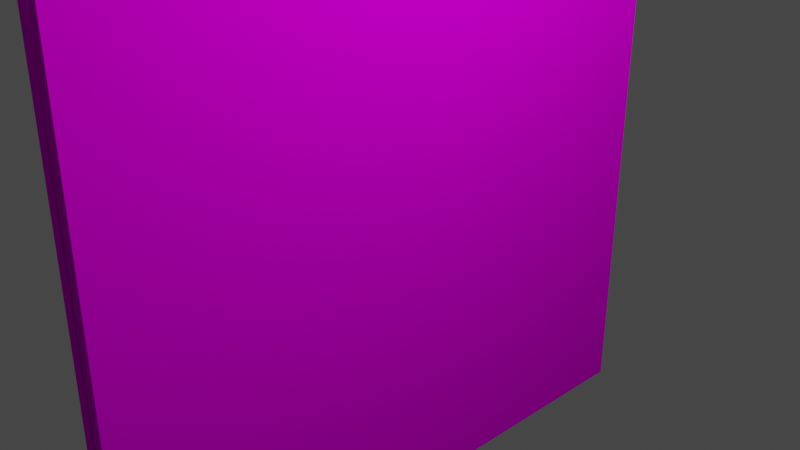 # Source: wall_window_smooth.blend  (saved by Blender 3.0.42; exported with 4.5.12 LTS)
import bpy
from mathutils import Matrix  # noqa: F401  (used for matrix-valued properties, if any)

bpy.ops.wm.read_factory_settings(use_empty=True)
scene = bpy.context.scene
scene.name = 'Scene'

# ---- collections
col_collection = bpy.data.collections.new('Collection'); scene.collection.children.link(col_collection)

# ---- images (referenced by path relative to the original .blend; pixels are not part of the script)
import os
ASSET_DIR = os.environ.get("B2B_ASSET_DIR", "")  # directory of the original .blend (textures are referenced by path, not embedded)
HERE = os.path.dirname(os.path.abspath(__file__))  # packed textures are extracted next to this script under _unpacked/

def load_image(name, relpath, width, height, colorspace="sRGB"):
    """Load a texture the original file referenced (path relative to the .blend, or extracted next to this script)."""
    p = next((c for c in (os.path.join(HERE, relpath), os.path.join(ASSET_DIR, relpath)) if relpath and os.path.exists(c)), "")
    if p:
        img = bpy.data.images.load(p, check_existing=True)
        img.name = name
    else:  # same state as the original file: an image datablock whose file is absent (Cycles renders it pink)
        img = bpy.data.images.new(name, width, height)
        img.source = "FILE"
        img.filepath = "//" + (relpath or name)
    img.colorspace_settings.name = colorspace
    return img
img_rustic_wood_texture_png_001 = load_image('rustic_wood_texture.png.001', 'rustic_wood_texture.png', 1024, 1024, 'sRGB')

# ---- materials (node trees are filled in below, after node groups)
mat_material = bpy.data.materials.new('Material')
mat_material.alpha_threshold = 0.0
mat_material.use_transparent_shadow = False
mat_material.line_color = (0.0, 0.0, 0.0, 1.0)
mat_material_001 = bpy.data.materials.new('Material.001')
mat_material_001.alpha_threshold = 0.0
mat_material_001.use_transparent_shadow = False
mat_material_001.line_color = (0.0, 0.0, 0.0, 1.0)

# ---- material node trees
mat_material.use_nodes = True; mat_material.node_tree.nodes.clear()
_N = mat_material.node_tree.nodes; _L = mat_material.node_tree.links
n0 = _N.new('ShaderNodeOutputMaterial'); n0.name = 'Material Output'; n0.location = (300, 300)
n1 = _N.new('ShaderNodeBsdfPrincipled'); n1.name = 'Principled BSDF'; n1.location = (10, 300)
n1.distribution = 'GGX'
n1.subsurface_method = 'RANDOM_WALK_SKIN'
n1.inputs[2].default_value = 1.0
n1.inputs[3].default_value = 1.45
n1.inputs[13].default_value = 0.0
n1.inputs[27].default_value = (0.0, 0.0, 0.0, 1.0)
n1.inputs[28].default_value = 1.0
n2 = _N.new('ShaderNodeTexImage'); n2.name = 'Image Texture'; n2.location = (-280, 270)
n2.image = img_rustic_wood_texture_png_001
_L.new(n1.outputs[0], n0.inputs[0])
_L.new(n2.outputs[0], n1.inputs[0])
n0.is_active_output = True
mat_material_001.use_nodes = True; mat_material_001.node_tree.nodes.clear()
_N = mat_material_001.node_tree.nodes; _L = mat_material_001.node_tree.links
n0 = _N.new('ShaderNodeOutputMaterial'); n0.name = 'Material Output'; n0.location = (300, 300)
n1 = _N.new('ShaderNodeBsdfPrincipled'); n1.name = 'Principled BSDF'; n1.location = (10, 300)
n1.distribution = 'GGX'
n1.subsurface_method = 'RANDOM_WALK_SKIN'
n1.inputs[2].default_value = 0.4
n1.inputs[3].default_value = 1.45
n1.inputs[27].default_value = (0.0, 0.0, 0.0, 1.0)
n1.inputs[28].default_value = 1.0
_L.new(n1.outputs[0], n0.inputs[0])
n0.is_active_output = True

# ---- world
world_world = bpy.data.worlds.new('World'); scene.world = world_world
world_world.use_nodes = True; world_world.node_tree.nodes.clear()
_N = world_world.node_tree.nodes; _L = world_world.node_tree.links
n0 = _N.new('ShaderNodeOutputWorld'); n0.name = 'World Output'; n0.location = (300, 300)
n1 = _N.new('ShaderNodeBackground'); n1.name = 'Background'; n1.location = (10, 300)
n1.inputs[0].default_value = (0.05088, 0.05088, 0.05088, 1.0)
_L.new(n1.outputs[0], n0.inputs[0])
n0.is_active_output = True
world_world.color = (0.05088, 0.05088, 0.05088)
world_world.use_sun_shadow = False
world_world.sun_shadow_jitter_overblur = 0.0

# ---- cameras
cam_camera = bpy.data.cameras.new('Camera')
cam_camera.clip_end = 100.0
cam_camera.ortho_scale = 7.314

# ---- lights
light_light = bpy.data.lights.new('Light', 'POINT')
light_light.transmission_factor = 0.0
light_light.energy = 1000.0
light_light.shadow_soft_size = 0.1
light_light.shadow_maximum_resolution = 0.006
light_light.use_absolute_resolution = True

# ---- meshes
me_cube_002 = bpy.data.meshes.new('Cube.002')
me_cube_002.from_pydata([(0.01086, 0.3001, 0.4804), (0.01086, 0.3001, 0.4804), (0.01086, 0.3001, 0.4804), (0.01086, 0.3001, -0.4682), (0.01086, 0.3001, -0.4682), (0.01086, 0.3001, -0.4682), (0.01086, 0.3001, -0.4682), (0.01086, -0.3111, 0.4804), (0.01086, -0.3111, 0.4804), (0.01086, -0.3111, 0.4804), (0.01086, -0.3111, 0.4804), (0.01086, -0.3111, -0.4682), (0.01086, -0.3111, -0.4682), (0.01086, -0.3111, -0.4682), (0.01086, -0.3111, -0.4682), (-0.02317, 0.9796, 0.975), (-0.02317, 0.9796, 0.975), (-0.02317, 0.9796, -1.025), (-0.02317, 0.9796, -1.025), (-0.02317, -1.02, 0.975), (-0.02317, -1.02, 0.975), (-0.02317, -1.02, -1.025), (-0.02317, -1.02, -1.025), (0.01086, 0.9796, 0.975), (0.01086, 0.9796, 0.975), (0.01086, 0.9796, 0.975), (0.01086, 0.9796, -1.025), (0.01086, 0.9796, -1.025), (0.01086, 0.9796, -1.025), (0.01086, 0.9796, -1.025), (0.01086, -1.02, 0.975), (0.01086, -1.02, 0.975), (0.01086, -1.02, 0.975), (0.01086, -1.02, 0.975), (0.01086, -1.02, -1.025), (0.01086, -1.02, -1.025), (0.01086, -1.02, -1.025), (0.01086, -1.02, -1.025), (0.03221, 0.2664, 0.3831), (0.03221, 0.2664, 0.3831), (0.03221, 0.2664, 0.3831), (0.03221, 0.2664, 0.3831), (0.03221, 0.2664, -0.3709), (0.03221, 0.2664, -0.3709), (0.03221, 0.2664, -0.3709), (0.03221, 0.2664, -0.3709), (0.03221, -0.2774, 0.3831), (0.03221, -0.2774, 0.3831), (0.03221, -0.2774, 0.3831), (0.03221, -0.2774, 0.3831), (0.03221, -0.2774, -0.3709), (0.03221, -0.2774, -0.3709), (0.03221, -0.2774, -0.3709), (0.03221, -0.2774, -0.3709), (0.03221, 0.3001, 0.4804), (0.03221, 0.3001, 0.4804), (0.03221, 0.3001, 0.4804), (0.03221, 0.3001, 0.4804), (0.03221, 0.3001, -0.4682), (0.03221, 0.3001, -0.4682), (0.03221, 0.3001, -0.4682), (0.03221, 0.3001, -0.4682), (0.03221, -0.3111, 0.4804), (0.03221, -0.3111, 0.4804), (0.03221, -0.3111, 0.4804), (0.03221, -0.3111, 0.4804), (0.03221, -0.3111, -0.4682), (0.03221, -0.3111, -0.4682), (0.03221, -0.3111, -0.4682), (0.03221, -0.3111, -0.4682), (-0.02317, 0.2664, 0.3831), (-0.02317, 0.2664, 0.3831), (-0.02317, 0.2664, -0.3709), (-0.02317, 0.2664, -0.3709), (-0.02317, -0.2774, 0.3831), (-0.02317, -0.2774, 0.3831), (-0.02317, -0.2774, -0.3709), (-0.02317, -0.2774, -0.3709), (-0.009616, 0.04215, 0.3831), (-0.009616, 0.04215, 0.3831), (-0.009616, 0.04215, 0.3831), (-0.009616, 0.04215, -0.3961), (-0.009616, 0.04215, -0.3961), (-0.009616, 0.04215, -0.3961), (-0.009616, 0.0026, 0.3831), (-0.009616, 0.0026, 0.3831), (-0.009616, 0.0026, 0.3831), (-0.009616, 0.0026, -0.3961), (-0.009616, 0.0026, -0.3961), (-0.009616, 0.0026, -0.3961), (0.01865, 0.04215, 0.3831), (0.01865, 0.04215, 0.3831), (0.01865, 0.04215, 0.3831), (0.01865, 0.04215, -0.3961), (0.01865, 0.04215, -0.3961), (0.01865, 0.04215, -0.3961), (0.01865, 0.0026, 0.3831), (0.01865, 0.0026, 0.3831), (0.01865, 0.0026, 0.3831), (0.01865, 0.0026, -0.3961), (0.01865, 0.0026, -0.3961), (0.01865, 0.0026, -0.3961), (-0.009616, 0.02751, 0.006121), (-0.009616, 0.02751, 0.006121), (-0.009616, 0.02751, 0.006121), (-0.009616, -0.01205, 0.006121), (-0.009616, -0.01205, 0.006121), (-0.009616, -0.01205, 0.006121), (0.01865, -0.01205, 0.006121), (0.01865, -0.01205, 0.006121), (0.01865, -0.01205, 0.006121), (0.01865, -0.01205, 0.006121), (0.01865, 0.02751, 0.006121), (0.01865, 0.02751, 0.006121), (0.01865, 0.02751, 0.006121), (0.01865, 0.02751, 0.006121), (0.01758, 0.2664, 0.0006175), (0.01758, 0.2664, 0.0006175), (0.01758, 0.2664, 0.0006175), (0.01758, -0.3045, 0.0006175), (0.01758, -0.3045, 0.0006175), (0.01758, -0.3045, 0.0006175), (-0.01017, 0.2664, 0.0006175), (-0.01017, 0.2664, 0.0006175), (-0.01017, 0.2664, 0.0006175), (-0.01017, -0.3045, 0.0006175), (-0.01017, -0.3045, 0.0006175), (-0.01017, -0.3045, 0.0006175), (0.01758, 0.2664, 0.03264), (0.01758, 0.2664, 0.03264), (0.01758, 0.2664, 0.03264), (0.01758, -0.3045, 0.03264), (0.01758, -0.3045, 0.03264), (0.01758, -0.3045, 0.03264), (-0.01017, 0.2664, 0.03264), (-0.01017, 0.2664, 0.03264), (-0.01017, 0.2664, 0.03264), (-0.01017, -0.3045, 0.03264), (-0.01017, -0.3045, 0.03264), (-0.01017, -0.3045, 0.03264), (0.03221, 0.125, 0.0006175), (0.03221, 0.125, 0.0006175), (0.03221, 0.125, 0.0006175), (0.03221, 0.125, 0.0006175), (-0.01017, 0.2547, 0.0006175), (-0.01017, 0.2547, 0.0006175), (-0.01017, 0.2547, 0.0006175), (-0.01017, 0.2547, 0.0006175), (-0.01017, 0.2547, 0.03264), (-0.01017, 0.2547, 0.03264), (-0.01017, 0.2547, 0.03264), (-0.01017, 0.2547, 0.03264), (0.03221, 0.125, 0.03264), (0.03221, 0.125, 0.03264), (0.03221, 0.125, 0.03264), (0.03221, 0.125, 0.03264), (0.04007, -0.08857, 0.0006175), (0.04007, -0.08857, 0.0006175), (0.04007, -0.08857, 0.0006175), (0.001752, -0.09107, 0.0006175), (0.001752, -0.09107, 0.0006175), (0.001752, -0.09107, 0.0006175), (0.001752, -0.09107, 0.03961), (0.001752, -0.09107, 0.03961), (0.001752, -0.09107, 0.03961), (0.001752, -0.09107, 0.03961), (0.04007, -0.08857, 0.03961), (0.04007, -0.08857, 0.03961), (0.04007, -0.08857, 0.03961), (0.04007, -0.08857, 0.03961), (-0.02317, 0.9796, -1.025), (-0.02317, 0.9796, -1.025), (-0.02317, 0.9796, -1.025), (-0.02317, 0.9796, -1.025), (-0.02317, -1.02, -1.025), (-0.02317, -1.02, -1.025), (-0.02317, -1.02, -1.025), (-0.02317, -1.02, -1.025), (-0.02317, -1.02, 0.975), (-0.02317, -1.02, 0.975), (-0.02317, -1.02, 0.975), (-0.02317, 0.9796, 0.975), (-0.02317, 0.9796, 0.975), (-0.02317, 0.9796, 0.975), (-0.02317, 0.9796, 0.975), (-0.02317, 0.2664, 0.3831), (-0.02317, 0.2664, 0.3831), (-0.02317, 0.2664, 0.3831), (-0.02317, 0.2664, 0.3831), (-0.02317, 0.2664, -0.3709), (-0.02317, 0.2664, -0.3709), (-0.02317, 0.2664, -0.3709), (-0.02317, 0.2664, -0.3709), (-0.02317, -0.2774, 0.3831), (-0.02317, -0.2774, 0.3831), (-0.02317, -0.2774, 0.3831), (-0.02317, -0.2774, 0.3831), (-0.02317, -0.2774, -0.3709), (-0.02317, -0.2774, -0.3709), (-0.02317, -0.2774, -0.3709), (-0.02317, -0.2774, -0.3709), (-0.02317, -0.2774, 0.3831), (-0.02317, -0.2774, 0.3831), (-0.02317, -0.2774, 0.3831), (-0.02317, -1.02, 0.975), (-0.02317, -1.02, 0.975), (-0.02317, -1.02, 0.975), (-0.02317, -0.2774, -0.3709), (-0.02317, -0.2774, -0.3709), (-0.02317, -0.2774, -0.3709), (-0.02317, -1.02, -1.025), (-0.02317, -1.02, -1.025), (-0.02317, -1.02, -1.025), (-0.02317, 0.9796, -1.025), (-0.02317, 0.9796, -1.025), (-0.02317, 0.9796, 0.975), (-0.02317, 0.9796, 0.975), (-0.02317, 0.2664, 0.3831), (-0.02317, 0.2664, 0.3831), (-0.02317, 0.2664, -0.3709), (-0.02317, 0.2664, -0.3709)], [], [(24, 184, 180), (24, 180, 31), (35, 30, 178), (35, 178, 175), (170, 26, 34), (170, 34, 174), (1, 8, 63), (1, 63, 55), (171, 181, 23), (171, 23, 27), (2, 6, 29), (2, 29, 25), (14, 10, 33), (14, 33, 37), (9, 2, 25), (9, 25, 32), (5, 13, 36), (5, 36, 28), (42, 39, 186), (42, 186, 189), (4, 0, 54), (4, 54, 59), (11, 3, 58), (11, 58, 66), (7, 12, 67), (7, 67, 62), (40, 44, 60), (40, 60, 56), (52, 48, 64), (52, 64, 68), (49, 41, 57), (49, 57, 65), (45, 53, 69), (45, 69, 61), (21, 76, 72), (70, 74, 19), (17, 21, 72), (70, 19, 15), (17, 72, 70), (70, 15, 17), (51, 43, 190), (51, 190, 198), (47, 50, 197), (47, 197, 194), (38, 46, 193), (38, 193, 185), (201, 207, 210), (201, 210, 204), (102, 81, 87), (102, 87, 105), (106, 89, 100), (106, 100, 108), (111, 101, 95), (111, 95, 115), (113, 94, 83), (113, 83, 104), (86, 97, 91), (86, 91, 80), (99, 88, 82), (99, 82, 93), (90, 112, 103), (90, 103, 79), (98, 110, 114), (98, 114, 92), (85, 107, 109), (85, 109, 96), (78, 102, 105), (78, 105, 84), (156, 119, 126), (156, 126, 161), (160, 125, 137), (160, 137, 163), (164, 139, 132), (164, 132, 166), (168, 133, 121), (168, 121, 157), (123, 135, 128), (123, 128, 116), (138, 127, 120), (138, 120, 131), (130, 154, 142), (130, 142, 118), (136, 150, 152), (136, 152, 129), (122, 144, 148), (122, 148, 134), (117, 141, 147), (117, 147, 124), (155, 169, 158), (155, 158, 143), (151, 165, 167), (151, 167, 153), (145, 159, 162), (145, 162, 149), (140, 156, 161), (140, 161, 146), (212, 214, 173), (212, 173, 177), (205, 211, 176), (205, 176, 179), (213, 215, 182), (213, 182, 172), (216, 206, 180), (216, 180, 183), (217, 219, 191), (217, 191, 187), (208, 202, 195), (208, 195, 199), (203, 218, 188), (203, 188, 196), (220, 209, 200), (220, 200, 192), (20, 75, 203), (20, 203, 206), (77, 22, 212), (77, 212, 209), (22, 18, 214), (22, 214, 212), (18, 16, 216), (18, 216, 214), (16, 20, 206), (16, 206, 216), (71, 73, 220), (71, 220, 218), (75, 71, 218), (75, 218, 203), (73, 77, 209), (73, 209, 220)])
me_cube_002.polygons.foreach_set('use_smooth', [0, 0, 0, 0, 0, 0, 0, 0, 0, 0, 0, 0, 0, 0, 0, 0, 0, 0, 0, 0, 0, 0, 0, 0, 0, 0, 1, 0, 1, 0, 0, 0, 0, 0, 0, 0, 0, 0, 0, 0, 0, 0, 0, 0, 0, 0, 0, 0, 0, 0, 0, 0, 0, 0, 0, 0, 0, 0, 0, 0, 0, 0, 0, 0, 0, 0, 0, 0, 0, 0, 0, 0, 1, 1, 0, 0, 0, 0, 0, 0, 0, 0, 0, 0, 0, 0, 0, 0, 0, 0, 1, 1, 1, 0, 0, 0, 1, 1, 1, 1, 1, 1, 1, 1, 1, 1, 1, 1, 1, 1, 1, 1, 1, 1, 1, 1, 1, 1, 1, 1, 1, 1, 1, 1, 1, 1, 1, 1])
_uv = me_cube_002.uv_layers.new(name='UVMap')
_uv.uv.foreach_set('vector', [0.625, 0.5, 0.875, 0.5, 0.875, 0.75, 0.625, 0.5, 0.875, 0.75, 0.625, 0.75, 0.375, 0.75, 0.625, 0.75, 0.625, 1.0, 0.375, 0.75, 0.625, 1.0, 0.375, 1.0, 0.125, 0.5, 0.375, 0.5, 0.375, 0.75, 0.125, 0.5, 0.375, 0.75, 0.125, 0.75, 0.5977, 0.5273, 0.5977, 0.7227, 0.5977, 0.7227, 0.5977, 0.5273, 0.5977, 0.7227, 0.5977, 0.5273, 0.375, 0.25, 0.625, 0.25, 0.625, 0.5, 0.375, 0.25, 0.625, 0.5, 0.375, 0.5, 0.5977, 0.5273, 0.4023, 0.5273, 0.375, 0.5, 0.5977, 0.5273, 0.375, 0.5, 0.625, 0.5, 0.4023, 0.7227, 0.5977, 0.7227, 0.625, 0.75, 0.4023, 0.7227, 0.625, 0.75, 0.375, 0.75, 0.5977, 0.7227, 0.5977, 0.5273, 0.625, 0.5, 0.5977, 0.7227, 0.625, 0.5, 0.625, 0.75, 0.4023, 0.5273, 0.4023, 0.7227, 0.375, 0.75, 0.4023, 0.5273, 0.375, 0.75, 0.375, 0.5, 0.4223, 0.5381, 0.5777, 0.5381, 0.5777, 0.5381, 0.4223, 0.5381, 0.5777, 0.5381, 0.4223, 0.5381, 0.4023, 0.5273, 0.5977, 0.5273, 0.5977, 0.5273, 0.4023, 0.5273, 0.5977, 0.5273, 0.4023, 0.5273, 0.4023, 0.7227, 0.4023, 0.5273, 0.4023, 0.5273, 0.4023, 0.7227, 0.4023, 0.5273, 0.4023, 0.7227, 0.5977, 0.7227, 0.4023, 0.7227, 0.4023, 0.7227, 0.5977, 0.7227, 0.4023, 0.7227, 0.5977, 0.7227, 0.5777, 0.5381, 0.4223, 0.5381, 0.4023, 0.5273, 0.5777, 0.5381, 0.4023, 0.5273, 0.5977, 0.5273, 0.4223, 0.7119, 0.5777, 0.7119, 0.5977, 0.7227, 0.4223, 0.7119, 0.5977, 0.7227, 0.4023, 0.7227, 0.5777, 0.7119, 0.5777, 0.5381, 0.5977, 0.5273, 0.5777, 0.7119, 0.5977, 0.5273, 0.5977, 0.7227, 0.4223, 0.5381, 0.4223, 0.7119, 0.4023, 0.7227, 0.4223, 0.5381, 0.4023, 0.7227, 0.4023, 0.5273, 0.125, 0.75, 0.4223, 0.7119, 0.4223, 0.5381, 0.5777, 0.5381, 0.5777, 0.7119, 0.875, 0.75, 0.125, 0.5, 0.125, 0.75, 0.4223, 0.5381, 0.5777, 0.5381, 0.875, 0.75, 0.625, 0.25, 0.125, 0.5, 0.4223, 0.5381, 0.5777, 0.5381, 0.5777, 0.5381, 0.625, 0.25, 0.125, 0.5, 0.4223, 0.7119, 0.4223, 0.5381, 0.4223, 0.5381, 0.4223, 0.7119, 0.4223, 0.5381, 0.4223, 0.7119, 0.5777, 0.7119, 0.4223, 0.7119, 0.4223, 0.7119, 0.5777, 0.7119, 0.4223, 0.7119, 0.5777, 0.7119, 0.5777, 0.5381, 0.5777, 0.7119, 0.5777, 0.7119, 0.5777, 0.5381, 0.5777, 0.7119, 0.5777, 0.5381, 0.5777, 0.7119, 0.4223, 0.7119, 0.375, 1.0, 0.5777, 0.7119, 0.375, 1.0, 0.625, 1.0, 0.5, 0.0, 0.625, 0.0, 0.625, 0.25, 0.5, 0.0, 0.625, 0.25, 0.5, 0.25, 0.5, 0.25, 0.625, 0.25, 0.625, 0.5, 0.5, 0.25, 0.625, 0.5, 0.5, 0.5, 0.5, 0.5, 0.625, 0.5, 0.625, 0.75, 0.5, 0.5, 0.625, 0.75, 0.5, 0.75, 0.5, 0.75, 0.625, 0.75, 0.625, 1.0, 0.5, 0.75, 0.625, 1.0, 0.5, 1.0, 0.125, 0.5, 0.375, 0.5, 0.375, 0.75, 0.125, 0.5, 0.375, 0.75, 0.125, 0.75, 0.625, 0.5, 0.875, 0.5, 0.875, 0.75, 0.625, 0.5, 0.875, 0.75, 0.625, 0.75, 0.375, 0.75, 0.5, 0.75, 0.5, 1.0, 0.375, 0.75, 0.5, 1.0, 0.375, 1.0, 0.375, 0.5, 0.5, 0.5, 0.5, 0.75, 0.375, 0.5, 0.5, 0.75, 0.375, 0.75, 0.375, 0.25, 0.5, 0.25, 0.5, 0.5, 0.375, 0.25, 0.5, 0.5, 0.375, 0.5, 0.375, 0.0, 0.5, 0.0, 0.5, 0.25, 0.375, 0.0, 0.5, 0.25, 0.375, 0.25, 0.5248, 0.0, 0.625, 0.0, 0.625, 0.25, 0.5248, 0.0, 0.625, 0.25, 0.5248, 0.25, 0.5248, 0.25, 0.625, 0.25, 0.625, 0.5, 0.5248, 0.25, 0.625, 0.5, 0.5248, 0.5, 0.5248, 0.5, 0.625, 0.5, 0.625, 0.75, 0.5248, 0.5, 0.625, 0.75, 0.5248, 0.75, 0.5248, 0.75, 0.625, 0.75, 0.625, 1.0, 0.5248, 0.75, 0.625, 1.0, 0.5248, 1.0, 0.125, 0.5, 0.375, 0.5, 0.375, 0.75, 0.125, 0.5, 0.375, 0.75, 0.125, 0.75, 0.625, 0.5, 0.875, 0.5, 0.875, 0.75, 0.625, 0.5, 0.875, 0.75, 0.625, 0.75, 0.375, 0.75, 0.4246, 0.75, 0.4246, 1.0, 0.375, 0.75, 0.4246, 1.0, 0.375, 1.0, 0.375, 0.5, 0.4246, 0.5, 0.4246, 0.75, 0.375, 0.5, 0.4246, 0.75, 0.375, 0.75, 0.375, 0.25, 0.4246, 0.25, 0.4246, 0.5, 0.375, 0.25, 0.4246, 0.5, 0.375, 0.5, 0.375, 0.0, 0.4246, 0.0, 0.4246, 0.25, 0.375, 0.0, 0.4246, 0.25, 0.375, 0.25, 0.4246, 0.75, 0.5248, 0.75, 0.5248, 1.0, 0.4246, 0.75, 0.5248, 1.0, 0.4246, 1.0, 0.4246, 0.5, 0.5248, 0.5, 0.5248, 0.75, 0.4246, 0.5, 0.5248, 0.75, 0.4246, 0.75, 0.4246, 0.25, 0.5248, 0.25, 0.5248, 0.5, 0.4246, 0.25, 0.5248, 0.5, 0.4246, 0.5, 0.4246, 0.0, 0.5248, 0.0, 0.5248, 0.25, 0.4246, 0.0, 0.5248, 0.25, 0.4246, 0.25, 0.125, 0.75, 0.125, 0.5, 0.125, 0.5, 0.125, 0.75, 0.125, 0.5, 0.125, 0.75, 0.0, 0.0, 0.0, 0.0, 0.0, 0.0, 0.0, 0.0, 0.0, 0.0, 0.0, 0.0, 0.0, 0.0, 0.0, 0.0, 0.0, 0.0, 0.0, 0.0, 0.0, 0.0, 0.0, 0.0, 0.625, 0.25, 0.875, 0.75, 0.875, 0.75, 0.625, 0.25, 0.875, 0.75, 0.625, 0.25, 0.0, 0.0, 0.0, 0.0, 0.0, 0.0, 0.0, 0.0, 0.0, 0.0, 0.0, 0.0, 0.0, 0.0, 0.0, 0.0, 0.0, 0.0, 0.0, 0.0, 0.0, 0.0, 0.0, 0.0, 0.5777, 0.7119, 0.5777, 0.5381, 0.5777, 0.5381, 0.5777, 0.7119, 0.5777, 0.5381, 0.5777, 0.7119, 0.4223, 0.5381, 0.4223, 0.7119, 0.4223, 0.7119, 0.4223, 0.5381, 0.4223, 0.7119, 0.4223, 0.5381, 0.875, 0.75, 0.5777, 0.7119, 0.5777, 0.7119, 0.875, 0.75, 0.5777, 0.7119, 0.875, 0.75, 0.4223, 0.7119, 0.125, 0.75, 0.125, 0.75, 0.4223, 0.7119, 0.125, 0.75, 0.4223, 0.7119, 0.125, 0.75, 0.125, 0.5, 0.125, 0.5, 0.125, 0.75, 0.125, 0.5, 0.125, 0.75, 0.125, 0.5, 0.625, 0.25, 0.625, 0.25, 0.125, 0.5, 0.625, 0.25, 0.125, 0.5, 0.625, 0.25, 0.875, 0.75, 0.875, 0.75, 0.625, 0.25, 0.875, 0.75, 0.625, 0.25, 0.5777, 0.5381, 0.4223, 0.5381, 0.4223, 0.5381, 0.5777, 0.5381, 0.4223, 0.5381, 0.5777, 0.5381, 0.5777, 0.7119, 0.5777, 0.5381, 0.5777, 0.5381, 0.5777, 0.7119, 0.5777, 0.5381, 0.5777, 0.7119, 0.4223, 0.5381, 0.4223, 0.7119, 0.4223, 0.7119, 0.4223, 0.5381, 0.4223, 0.7119, 0.4223, 0.5381])
me_cube_002.materials.append(mat_material)
me_cube_002.use_remesh_fix_poles = True
me_cube_002.use_remesh_preserve_attributes = False
me_cube_002.update()
me_cube_002.normals_split_custom_set([tuple(v) for v in zip(*[iter([0.0, 0.0, 1.0, 0.0, 0.0, 1.0, 0.0, 0.0, 1.0, 0.0, 0.0, 1.0, 0.0, 0.0, 1.0, 0.0, 0.0, 1.0, 0.0, -1.0, 0.0, 0.0, -1.0, 0.0, 0.0, -1.0, 0.0, 0.0, -1.0, 0.0, 0.0, -1.0, 0.0, 0.0, -1.0, 0.0, 0.0, 0.0, -1.0, 0.0, 0.0, -1.0, 0.0, 0.0, -1.0, 0.0, 0.0, -1.0, 0.0, 0.0, -1.0, 0.0, 0.0, -1.0, 0.0, 0.0, 1.0, 0.0, 0.0, 1.0, 0.0, 0.0, 1.0, 0.0, 0.0, 1.0, 0.0, 0.0, 1.0, 0.0, 0.0, 1.0, 0.0, 1.0, 0.0, 0.0, 1.0, 0.0, 0.0, 1.0, 0.0, 0.0, 1.0, 0.0, 0.0, 1.0, 0.0, 0.0, 1.0, 0.0, 1.0, -2.89e-09, 0.0, 1.0, -2.89e-09, 0.0, 1.0, -2.89e-09, 0.0, 1.0, 2.741e-09, 0.0, 1.0, 2.741e-09, 0.0, 1.0, 2.741e-09, 0.0, 1.0, 1.384e-09, 0.0, 1.0, 1.384e-09, 0.0, 1.0, 1.384e-09, 0.0, 1.0, 0.0, 0.0, 1.0, 0.0, 0.0, 1.0, 0.0, 0.0, 1.0, 0.0, 0.0, 1.0, 0.0, 0.0, 1.0, 0.0, 0.0, 1.0, 0.0, 0.0, 1.0, 0.0, 0.0, 1.0, 0.0, 0.0, 1.0, 0.0, 0.0, 1.0, 0.0, 0.0, 1.0, 0.0, 0.0, 1.0, 0.0, 0.0, 1.0, 0.0, 0.0, 1.0, 0.0, 0.0, 0.0, -1.0, 0.0, 0.0, -1.0, 0.0, 0.0, -1.0, 0.0, 0.0, -1.0, 0.0, 0.0, -1.0, 0.0, 0.0, -1.0, 0.0, 0.0, 1.0, 0.0, 0.0, 1.0, 0.0, 0.0, 1.0, 0.0, 0.0, 1.0, 0.0, 0.0, 1.0, 0.0, 0.0, 1.0, 0.0, 0.0, 0.0, -1.0, 0.0, 0.0, -1.0, 0.0, 0.0, -1.0, 0.0, 0.0, -1.0, 0.0, 0.0, -1.0, 0.0, 0.0, -1.0, 0.0, -1.0, 0.0, 0.0, -1.0, 0.0, 0.0, -1.0, 0.0, 0.0, -1.0, 0.0, 0.0, -1.0, 0.0, 0.0, -1.0, 0.0, 1.0, -9.168e-08, 0.0, 1.0, -9.168e-08, 0.0, 1.0, -9.168e-08, 0.0, 1.0, 0.0, 0.0, 1.0, 0.0, 0.0, 1.0, 0.0, 0.0, 1.0, 1.834e-08, 0.0, 1.0, 1.834e-08, 0.0, 1.0, 1.834e-08, 0.0, 1.0, 1.166e-07, 0.0, 1.0, 1.166e-07, 0.0, 1.0, 1.166e-07, 0.0, 1.0, 0.0, 0.0, 1.0, 0.0, 0.0, 1.0, 0.0, 0.0, 1.0, 0.0, 0.0, 1.0, 0.0, 0.0, 1.0, 0.0, 0.0, 1.0, 0.0, 0.0, 1.0, 0.0, 0.0, 1.0, 0.0, 0.0, 1.0, 0.0, 0.0, 1.0, 0.0, 0.0, 1.0, 0.0, 0.0, -1.0, 0.0, 2.734e-07, -1.0, 0.0, 2.734e-07, -1.0, 0.0, 2.734e-07, -1.0, 0.0, -3.021e-07, -1.0, 0.0, -3.021e-07, -1.0, 0.0, -3.021e-07, -1.0, 0.0, 2.734e-07, -1.0, 0.0, 2.734e-07, -1.0, 0.0, 2.734e-07, -1.0, 0.0, -3.021e-07, -1.0, 0.0, -3.021e-07, -1.0, 0.0, -3.021e-07, -1.0, -2.494e-07, 0.0, -1.0, -2.494e-07, 0.0, -1.0, -2.494e-07, 0.0, -1.0, -2.507e-07, 0.0, -1.0, -2.507e-07, 0.0, -1.0, -2.507e-07, 0.0, 0.0, 0.0, 1.0, 0.0, 0.0, 1.0, 0.0, 0.0, 1.0, 0.0, 0.0, 1.0, 0.0, 0.0, 1.0, 0.0, 0.0, 1.0, 0.0, 1.0, 0.0, 0.0, 1.0, 0.0, 0.0, 1.0, 0.0, 0.0, 1.0, 0.0, 0.0, 1.0, 0.0, 0.0, 1.0, 0.0, 0.0, 0.0, -1.0, 0.0, 0.0, -1.0, 0.0, 0.0, -1.0, 0.0, 0.0, -1.0, 0.0, 0.0, -1.0, 0.0, 0.0, -1.0, -1.0, 2.361e-07, 0.0, -1.0, 2.361e-07, 0.0, -1.0, 2.361e-07, 0.0, -1.0, 2.407e-07, 0.0, -1.0, 2.407e-07, 0.0, -1.0, 2.407e-07, 0.0, -1.0, 0.0, 0.0, -1.0, 0.0, 0.0, -1.0, 0.0, 0.0, -1.0, 0.0, 0.0, -1.0, 0.0, 0.0, -1.0, 0.0, 0.0, 0.0, -0.9993, -0.0364, 0.0, -0.9993, -0.0364, 0.0, -0.9993, -0.0364, 0.0, -0.9993, -0.0364, 0.0, -0.9993, -0.0364, 0.0, -0.9993, -0.0364, 1.0, 0.0, 0.0, 1.0, 0.0, 0.0, 1.0, 0.0, 0.0, 1.0, 0.0, 0.0, 1.0, 0.0, 0.0, 1.0, 0.0, 0.0, 0.0, 0.9993, 0.0364, 0.0, 0.9993, 0.0364, 0.0, 0.9993, 0.0364, 0.0, 0.9993, 0.0364, 0.0, 0.9993, 0.0364, 0.0, 0.9993, 0.0364, 0.0, 0.0, 1.0, 0.0, 0.0, 1.0, 0.0, 0.0, 1.0, 0.0, 0.0, 1.0, 0.0, 0.0, 1.0, 0.0, 0.0, 1.0, 0.0, 0.0, -1.0, 0.0, 0.0, -1.0, 0.0, 0.0, -1.0, 0.0, 0.0, -1.0, 0.0, 0.0, -1.0, 0.0, 0.0, -1.0, -4.367e-08, 0.9992, -0.03883, -4.367e-08, 0.9992, -0.03883, -4.367e-08, 0.9992, -0.03883, 0.0, 0.9992, -0.03883, 0.0, 0.9992, -0.03883, 0.0, 0.9992, -0.03883, 1.0, 0.0, 0.0, 1.0, 0.0, 0.0, 1.0, 0.0, 0.0, 1.0, 0.0, 0.0, 1.0, 0.0, 0.0, 1.0, 0.0, 0.0, 0.0, -0.9992, 0.03883, 0.0, -0.9992, 0.03883, 0.0, -0.9992, 0.03883, 0.0, -0.9992, 0.03883, 0.0, -0.9992, 0.03883, 0.0, -0.9992, 0.03883, -1.0, 1.201e-08, 0.0, -1.0, 1.201e-08, 0.0, -1.0, 1.201e-08, 0.0, -1.0, 0.0, 0.0, -1.0, 0.0, 0.0, -1.0, 0.0, 0.0, 0.0, 0.0, -1.0, 0.0, 0.0, -1.0, 0.0, 0.0, -1.0, 0.0, 0.0, -1.0, 0.0, 0.0, -1.0, 0.0, 0.0, -1.0, -0.9984, 0.05575, 0.0, -0.9984, 0.05575, 0.0, -0.9984, 0.05575, 0.0, -0.9984, 0.05575, 0.0, -0.9984, 0.05575, 0.0, -0.9984, 0.05575, 0.0, 0.001293, -0.03253, 0.9995, 0.001291, -0.03253, 0.9995, 0.001325, -0.03253, 0.9995, 0.001293, -0.03253, 0.9995, 0.001325, -0.03253, 0.9995, 0.001264, -0.03253, 0.9995, 0.9946, -0.1035, 0.0, 0.9946, -0.1035, 0.0, 0.9946, -0.1035, 0.0, 0.9946, -0.1035, 0.0, 0.9946, -0.1035, 0.0, 0.9946, -0.1035, 0.0, 0.0, 1.0, 0.0, 0.0, 1.0, 0.0, 0.0, 1.0, 0.0, 0.0, 1.0, 0.0, 0.0, 1.0, 0.0, 0.0, 1.0, 0.0, 0.0, -1.0, 0.0, 0.0, -1.0, 0.0, 0.0, -1.0, 0.0, 0.0, -1.0, 0.0, 0.0, -1.0, 0.0, 0.0, -1.0, 0.0, 0.9947, 0.1028, 0.0, 0.9947, 0.1028, 0.0, 0.9947, 0.1028, 0.0, 0.9947, 0.1028, 0.0, 0.9947, 0.1028, 0.0, 0.9947, 0.1028, 0.0, 1.878e-06, 0.0, 1.0, 1.878e-06, 0.0, 1.0, 1.878e-06, 0.0, 1.0, 0.0, 0.0, 1.0, 0.0, 0.0, 1.0, 0.0, 0.0, 1.0, -1.0, 0.0, 0.0, -1.0, 0.0, 0.0, -1.0, 0.0, 0.0, -1.0, 0.0, 0.0, -1.0, 0.0, 0.0, -1.0, 0.0, 0.0, 3.552e-09, 0.0, -1.0, 3.552e-09, 0.0, -1.0, 3.552e-09, 0.0, -1.0, 0.0, 0.0, -1.0, 0.0, 0.0, -1.0, 0.0, 0.0, -1.0, 0.9993, 0.03679, 2.795e-08, 0.9993, 0.03679, 2.795e-08, 0.9993, 0.03679, 2.795e-08, 0.9993, 0.03679, 0.0, 0.9993, 0.03679, 0.0, 0.9993, 0.03679, 0.0, 0.04156, 0.02636, 0.9988, 0.04155, 0.02636, 0.9988, 0.04155, 0.02635, 0.9988, 0.04156, 0.02636, 0.9988, 0.04155, 0.02635, 0.9988, 0.04157, 0.02636, 0.9988, -0.9994, -0.03445, 0.0, -0.9994, -0.03445, 0.0, -0.9994, -0.03445, 0.0, -0.9994, -0.03445, 0.0, -0.9994, -0.03445, 0.0, -0.9994, -0.03445, 0.0, 8.318e-11, 0.0, -1.0, 8.318e-11, 0.0, -1.0, 8.318e-11, 0.0, -1.0, 0.0, 0.0, -1.0, 0.0, 0.0, -1.0, 0.0, 0.0, -1.0, 0.0, 0.0, 1.0, 0.0, 0.0, 0.0, 0.0, 0.0, 1.0, 0.0, 0.0, 1.0, 0.0, 0.0, 1.0, 0.0, 0.0, 1.0, 0.0, 0.0, 0.0, 0.0, 0.0, 0.0, 0.0, 0.0, 0.0, 0.0, 0.0, 0.0, 0.0, 0.0, 0.0, 0.0, 0.0, 0.0, 0.0, 0.0, 0.0, 0.0, 0.0, 0.0, 0.0, 0.0, 0.0, 0.0, 0.0, 0.0, 0.0, 0.0, 0.0, 0.0, 0.0, 0.0, 0.0, 0.0, 0.0, 0.0, 0.0, 1.0, 0.0, 0.0, 1.0, 0.0, 0.0, 0.0, 0.0, 0.0, 1.0, 0.0, 0.0, 1.0, 0.0, 0.0, 0.0, 0.0, 0.0, 0.0, 0.0, 0.0, 0.0, 0.0, 0.0, 0.0, 0.0, 0.0, 0.0, 0.0, 0.0, 0.0, 0.0, 0.0, 0.0, 0.0, 0.0, 0.0, 0.0, 0.0, 0.0, 0.0, 0.0, 0.0, 0.0, 0.0, 0.0, 0.0, 0.0, 0.0, 0.0, 0.0, 1.0, 0.0, 0.0, 0.0, 0.0, 0.0, 1.0, 0.0, 0.0, 1.0, 0.0, 0.0, 1.0, 0.0, 0.0, 1.0, 0.0, 0.0, 0.0, 0.0, 0.0, 1.0, 0.0, 0.0, 1.0, 0.0, 0.0, 0.0, 0.0, 0.0, 1.0, 0.0, 0.0, 1.0, 0.0, 0.0, 1.0, 0.0, 0.0, 1.0, 0.0, 0.0, 1.0, 0.0, 0.0, 1.0, 0.0, 0.0, 1.0, 0.0, 0.0, 1.0, 0.0, 0.0, 1.0, 0.0, 0.0, 1.0, 0.0, 0.0, 1.0, 0.0, 0.0, 1.0, 0.0, 0.0, 1.0, 0.0, 0.0, 1.0, 0.0, 0.0, 1.0, 0.0, 0.0, 0.0, 0.0, 0.0, 0.0, 0.0, 0.0, 1.0, 0.0, 0.0, 0.0, 0.0, 0.0, 1.0, 0.0, 0.0, 0.0, 0.0, 0.0, 0.0, 0.0, 0.0, 0.0, 0.0, 0.0, 0.0, 0.0, 0.0, 0.0, 0.0, 0.0, 0.0, 0.0, 0.0, 0.0, 0.0, 0.0, 1.0, 0.0, 0.0, 1.0, 0.0, 0.0, 0.0, 0.0, 0.0, 1.0, 0.0, 0.0, 0.0, 0.0, 0.0, 0.0, 0.0, 0.0, 0.0, 0.0, 0.0, 0.0, 0.0, 0.0, 0.0, 0.0, 0.0, 0.0, 0.0, 0.0, 0.0, 0.0, 0.0, 1.0, 0.0, 0.0, 0.0, 0.0, 0.0, 0.0, 0.0, 0.0, 1.0, 0.0, 0.0, 0.0, 0.0, 0.0, 1.0, 0.0, 0.0, 0.0, 0.0, 0.0, 1.0, 0.0, 0.0, 1.0, 0.0, 0.0, 0.0, 0.0, 0.0, 1.0, 0.0, 0.0, 0.0])] * 3)])
me_cube = bpy.data.meshes.new('Cube')
me_cube.from_pydata([(0.01701, -1.02, -1.025), (0.01701, -1.02, 0.975), (0.01701, 0.9796, -1.025), (0.01701, 0.9796, 0.975), (-0.01701, -1.02, -1.025), (-0.01701, -1.02, 0.975), (-0.01701, 0.9796, -1.025), (-0.01701, 0.9796, 0.975)], [], [(0, 1, 3, 2), (2, 3, 7, 6), (6, 7, 5, 4), (4, 5, 1, 0), (2, 6, 4, 0), (7, 3, 1, 5)])
_uv = me_cube.uv_layers.new(name='UVMap')
_uv.uv.foreach_set('vector', [0.375, 0.0, 0.625, 0.0, 0.625, 0.25, 0.375, 0.25, 0.375, 0.25, 0.625, 0.25, 0.625, 0.5, 0.375, 0.5, 0.375, 0.5, 0.625, 0.5, 0.625, 0.75, 0.375, 0.75, 0.375, 0.75, 0.625, 0.75, 0.625, 1.0, 0.375, 1.0, 0.125, 0.5, 0.375, 0.5, 0.375, 0.75, 0.125, 0.75, 0.625, 0.5, 0.875, 0.5, 0.875, 0.75, 0.625, 0.75])
me_cube.materials.append(mat_material)
me_cube.use_remesh_preserve_volume = False
me_cube.use_remesh_preserve_attributes = False
me_cube.use_mirror_vertex_groups = False
me_cube.update()
me_cube_001 = bpy.data.meshes.new('Cube.001')
me_cube_001.from_pydata([(1.0, 1.0, 1.0), (1.0, 1.0, -1.0), (1.0, -1.0, 1.0), (1.0, -1.0, -1.0), (-1.0, 1.0, 1.0), (-1.0, 1.0, -1.0), (-1.0, -1.0, 1.0), (-1.0, -1.0, -1.0)], [], [(0, 4, 6, 2), (3, 2, 6, 7), (7, 6, 4, 5), (5, 1, 3, 7), (1, 0, 2, 3), (5, 4, 0, 1)])
_uv = me_cube_001.uv_layers.new(name='UVMap')
_uv.uv.foreach_set('vector', [0.625, 0.5, 0.875, 0.5, 0.875, 0.75, 0.625, 0.75, 0.375, 0.75, 0.625, 0.75, 0.625, 1.0, 0.375, 1.0, 0.375, 0.0, 0.625, 0.0, 0.625, 0.25, 0.375, 0.25, 0.125, 0.5, 0.375, 0.5, 0.375, 0.75, 0.125, 0.75, 0.375, 0.5, 0.625, 0.5, 0.625, 0.75, 0.375, 0.75, 0.375, 0.25, 0.625, 0.25, 0.625, 0.5, 0.375, 0.5])
me_cube_001.materials.append(mat_material_001)
me_cube_001.use_remesh_preserve_volume = False
me_cube_001.use_remesh_preserve_attributes = False
me_cube_001.use_mirror_vertex_groups = False
me_cube_001.update()

# ---- objects
ob_cube_002 = bpy.data.objects.new('Cube.002', me_cube_002)
ob_cube = bpy.data.objects.new('Cube', me_cube)
ob_light = bpy.data.objects.new('Light', light_light)
ob_camera = bpy.data.objects.new('Camera', cam_camera)
ob_cube_001 = bpy.data.objects.new('Cube.001', me_cube_001)

# ---- transforms, parenting, visibility, modifiers, constraints
ob_cube_002.location = (-0.5628, 0.1673, 0.2052)
ob_cube_002.rotation_mode = 'QUATERNION'
ob_cube_002.rotation_quaternion = (1.0, 0.0, 0.0, 0.0)
ob_cube_002.scale = (-3.617, -3.617, -3.617)
ob_cube.location = (0.0, 0.0, 0.0)
ob_cube.scale = (-3.617, -3.617, -3.617)
ob_cube.lock_rotations_4d = False
ob_cube.empty_display_type = 'ARROWS'
ob_cube.lineart.crease_threshold = 0.0
ob_light.location = (4.076, 1.005, 5.904)
ob_light.rotation_euler = (0.6503, 0.05522, 1.866)
ob_light.lock_rotations_4d = False
ob_light.empty_display_type = 'ARROWS'
ob_light.color = (0.0, 0.0, 0.0, 0.0)
ob_light.lineart.crease_threshold = 0.0
ob_camera.location = (7.359, -6.926, 4.958)
ob_camera.rotation_euler = (1.109, 0.0, 0.8149)
ob_camera.lock_rotations_4d = False
ob_camera.empty_display_type = 'ARROWS'
ob_camera.color = (0.0, 0.0, 0.0, 0.0)
ob_camera.display_type = 'WIRE'
ob_camera.lineart.crease_threshold = 0.0
ob_cube_001.location = (1.0, 23.0, 0.0)
ob_cube_001.scale = (3.707, 3.707, 3.707)
ob_cube_001.lock_rotations_4d = False
ob_cube_001.empty_display_type = 'ARROWS'
ob_cube_001.lineart.crease_threshold = 0.0

# ---- collection membership
scene.collection.objects.link(ob_cube_002)
col_collection.objects.link(ob_cube)
col_collection.objects.link(ob_light)
col_collection.objects.link(ob_camera)
col_collection.objects.link(ob_cube_001)

# ---- scene / render settings (as saved in the file)
scene.camera = ob_camera
scene.frame_start = 1; scene.frame_end = 250; scene.frame_set(1)
scene.render.engine = 'BLENDER_EEVEE_NEXT'
scene.cycles.sampling_pattern = 'TABULATED_SOBOL'
scene.cycles.use_light_tree = False
scene.view_settings.view_transform = 'Filmic'
bpy.context.view_layer.update()

